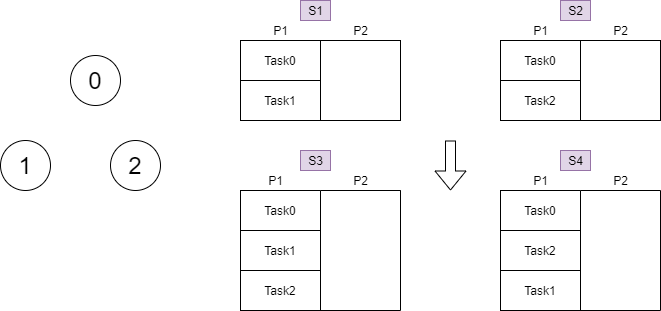

The diagram above was exported from draw.io. Its source (the exported page's mxGraphModel, read from the mxfile embedded in the PNG):
<mxGraphModel dx="1422" dy="794" grid="1" gridSize="10" guides="1" tooltips="1" connect="1" arrows="1" fold="1" page="1" pageScale="1" pageWidth="850" pageHeight="1100" background="#FFFFFF" math="0" shadow="0">
  <root>
    <mxCell id="0" />
    <mxCell id="1" parent="0" />
    <mxCell id="_WBhZJmjJYpJwWpNvTZD-8" value="" style="rounded=0;whiteSpace=wrap;html=1;rotation=90;" vertex="1" parent="1">
      <mxGeometry x="250" y="250" width="120" height="80" as="geometry" />
    </mxCell>
    <mxCell id="zSDLXW9cul64mHcxoHSE-3" value="&lt;font style=&quot;font-size: 24px&quot;&gt;0&lt;/font&gt;" style="ellipse;whiteSpace=wrap;html=1;aspect=fixed;" parent="1" vertex="1">
      <mxGeometry x="100" y="95" width="50" height="50" as="geometry" />
    </mxCell>
    <mxCell id="zSDLXW9cul64mHcxoHSE-4" value="&lt;span style=&quot;font-size: 24px&quot;&gt;1&lt;/span&gt;" style="ellipse;whiteSpace=wrap;html=1;aspect=fixed;" parent="1" vertex="1">
      <mxGeometry x="30" y="180" width="50" height="50" as="geometry" />
    </mxCell>
    <mxCell id="zSDLXW9cul64mHcxoHSE-16" value="" style="whiteSpace=wrap;html=1;aspect=fixed;" parent="1" vertex="1">
      <mxGeometry x="350" y="80" width="80" height="80" as="geometry" />
    </mxCell>
    <mxCell id="zSDLXW9cul64mHcxoHSE-17" value="" style="whiteSpace=wrap;html=1;aspect=fixed;" parent="1" vertex="1">
      <mxGeometry x="270" y="80" width="80" height="80" as="geometry" />
    </mxCell>
    <mxCell id="zSDLXW9cul64mHcxoHSE-18" value="Task0" style="rounded=0;whiteSpace=wrap;html=1;" parent="1" vertex="1">
      <mxGeometry x="270" y="80" width="80" height="40" as="geometry" />
    </mxCell>
    <mxCell id="zSDLXW9cul64mHcxoHSE-21" value="" style="whiteSpace=wrap;html=1;aspect=fixed;" parent="1" vertex="1">
      <mxGeometry x="530" y="80" width="80" height="80" as="geometry" />
    </mxCell>
    <mxCell id="zSDLXW9cul64mHcxoHSE-22" value="" style="whiteSpace=wrap;html=1;aspect=fixed;" parent="1" vertex="1">
      <mxGeometry x="610" y="80" width="80" height="80" as="geometry" />
    </mxCell>
    <mxCell id="zSDLXW9cul64mHcxoHSE-23" value="Task1" style="rounded=0;whiteSpace=wrap;html=1;" parent="1" vertex="1">
      <mxGeometry x="270" y="120" width="80" height="40" as="geometry" />
    </mxCell>
    <mxCell id="zSDLXW9cul64mHcxoHSE-25" value="" style="shape=flexArrow;endArrow=classic;html=1;" parent="1" edge="1">
      <mxGeometry width="50" height="50" relative="1" as="geometry">
        <mxPoint x="480" y="180" as="sourcePoint" />
        <mxPoint x="480" y="230" as="targetPoint" />
      </mxGeometry>
    </mxCell>
    <mxCell id="zSDLXW9cul64mHcxoHSE-26" value="P1" style="text;html=1;resizable=0;autosize=1;align=center;verticalAlign=middle;points=[];fillColor=none;strokeColor=none;rounded=0;" parent="1" vertex="1">
      <mxGeometry x="295" y="60" width="30" height="20" as="geometry" />
    </mxCell>
    <mxCell id="zSDLXW9cul64mHcxoHSE-27" value="P2" style="text;html=1;resizable=0;autosize=1;align=center;verticalAlign=middle;points=[];fillColor=none;strokeColor=none;rounded=0;" parent="1" vertex="1">
      <mxGeometry x="375" y="60" width="30" height="20" as="geometry" />
    </mxCell>
    <mxCell id="zSDLXW9cul64mHcxoHSE-28" value="P1" style="text;html=1;resizable=0;autosize=1;align=center;verticalAlign=middle;points=[];fillColor=none;strokeColor=none;rounded=0;" parent="1" vertex="1">
      <mxGeometry x="555" y="60" width="30" height="20" as="geometry" />
    </mxCell>
    <mxCell id="zSDLXW9cul64mHcxoHSE-29" value="P2" style="text;html=1;resizable=0;autosize=1;align=center;verticalAlign=middle;points=[];fillColor=none;strokeColor=none;rounded=0;" parent="1" vertex="1">
      <mxGeometry x="635" y="60" width="30" height="20" as="geometry" />
    </mxCell>
    <mxCell id="zSDLXW9cul64mHcxoHSE-30" value="S1" style="text;html=1;resizable=0;autosize=1;align=center;verticalAlign=middle;points=[];fillColor=#e1d5e7;strokeColor=#9673a6;rounded=0;" parent="1" vertex="1">
      <mxGeometry x="330" y="40" width="30" height="20" as="geometry" />
    </mxCell>
    <mxCell id="zSDLXW9cul64mHcxoHSE-32" value="S2" style="text;html=1;resizable=0;autosize=1;align=center;verticalAlign=middle;points=[];fillColor=#e1d5e7;strokeColor=#9673a6;rounded=0;" parent="1" vertex="1">
      <mxGeometry x="590" y="40" width="30" height="20" as="geometry" />
    </mxCell>
    <mxCell id="gosJgq6j_VAOebBVdQYn-1" value="" style="whiteSpace=wrap;html=1;aspect=fixed;" parent="1" vertex="1">
      <mxGeometry x="270" y="230" width="80" height="80" as="geometry" />
    </mxCell>
    <mxCell id="gosJgq6j_VAOebBVdQYn-3" value="" style="whiteSpace=wrap;html=1;aspect=fixed;" parent="1" vertex="1">
      <mxGeometry x="350" y="230" width="80" height="80" as="geometry" />
    </mxCell>
    <mxCell id="gosJgq6j_VAOebBVdQYn-4" value="Task0" style="rounded=0;whiteSpace=wrap;html=1;" parent="1" vertex="1">
      <mxGeometry x="270" y="230" width="80" height="40" as="geometry" />
    </mxCell>
    <mxCell id="gosJgq6j_VAOebBVdQYn-6" value="S3" style="text;html=1;resizable=0;autosize=1;align=center;verticalAlign=middle;points=[];fillColor=#e1d5e7;strokeColor=#9673a6;rounded=0;" parent="1" vertex="1">
      <mxGeometry x="330" y="190" width="30" height="20" as="geometry" />
    </mxCell>
    <mxCell id="gosJgq6j_VAOebBVdQYn-9" value="P1" style="text;html=1;resizable=0;autosize=1;align=center;verticalAlign=middle;points=[];fillColor=none;strokeColor=none;rounded=0;" parent="1" vertex="1">
      <mxGeometry x="555" y="210" width="30" height="20" as="geometry" />
    </mxCell>
    <mxCell id="gosJgq6j_VAOebBVdQYn-10" value="P1" style="text;html=1;resizable=0;autosize=1;align=center;verticalAlign=middle;points=[];fillColor=none;strokeColor=none;rounded=0;" parent="1" vertex="1">
      <mxGeometry x="290" y="210" width="30" height="20" as="geometry" />
    </mxCell>
    <mxCell id="gosJgq6j_VAOebBVdQYn-11" value="P2" style="text;html=1;resizable=0;autosize=1;align=center;verticalAlign=middle;points=[];fillColor=none;strokeColor=none;rounded=0;" parent="1" vertex="1">
      <mxGeometry x="375" y="210" width="30" height="20" as="geometry" />
    </mxCell>
    <mxCell id="gosJgq6j_VAOebBVdQYn-13" value="P2" style="text;html=1;resizable=0;autosize=1;align=center;verticalAlign=middle;points=[];fillColor=none;strokeColor=none;rounded=0;" parent="1" vertex="1">
      <mxGeometry x="635" y="210" width="30" height="20" as="geometry" />
    </mxCell>
    <mxCell id="gosJgq6j_VAOebBVdQYn-15" value="S4" style="text;html=1;resizable=0;autosize=1;align=center;verticalAlign=middle;points=[];fillColor=#e1d5e7;strokeColor=#9673a6;rounded=0;" parent="1" vertex="1">
      <mxGeometry x="590" y="190" width="30" height="20" as="geometry" />
    </mxCell>
    <mxCell id="_WBhZJmjJYpJwWpNvTZD-1" value="&lt;span style=&quot;font-size: 24px&quot;&gt;2&lt;/span&gt;" style="ellipse;whiteSpace=wrap;html=1;aspect=fixed;" vertex="1" parent="1">
      <mxGeometry x="140" y="180" width="50" height="50" as="geometry" />
    </mxCell>
    <mxCell id="_WBhZJmjJYpJwWpNvTZD-2" value="Task0" style="rounded=0;whiteSpace=wrap;html=1;" vertex="1" parent="1">
      <mxGeometry x="530" y="80" width="80" height="40" as="geometry" />
    </mxCell>
    <mxCell id="_WBhZJmjJYpJwWpNvTZD-3" value="Task2" style="rounded=0;whiteSpace=wrap;html=1;" vertex="1" parent="1">
      <mxGeometry x="530" y="120" width="80" height="40" as="geometry" />
    </mxCell>
    <mxCell id="_WBhZJmjJYpJwWpNvTZD-5" value="" style="rounded=1;whiteSpace=wrap;html=1;rotation=90;" vertex="1" parent="1">
      <mxGeometry x="330" y="250" width="120" height="80" as="geometry" />
    </mxCell>
    <mxCell id="gosJgq6j_VAOebBVdQYn-5" value="Task1" style="rounded=0;whiteSpace=wrap;html=1;" parent="1" vertex="1">
      <mxGeometry x="270" y="270" width="80" height="40" as="geometry" />
    </mxCell>
    <mxCell id="_WBhZJmjJYpJwWpNvTZD-6" value="Task0" style="rounded=0;whiteSpace=wrap;html=1;" vertex="1" parent="1">
      <mxGeometry x="270" y="230" width="80" height="40" as="geometry" />
    </mxCell>
    <mxCell id="_WBhZJmjJYpJwWpNvTZD-7" value="" style="rounded=0;whiteSpace=wrap;html=1;rotation=90;" vertex="1" parent="1">
      <mxGeometry x="330" y="250" width="120" height="80" as="geometry" />
    </mxCell>
    <mxCell id="_WBhZJmjJYpJwWpNvTZD-9" value="Task2" style="rounded=0;whiteSpace=wrap;html=1;" vertex="1" parent="1">
      <mxGeometry x="270" y="310" width="80" height="40" as="geometry" />
    </mxCell>
    <mxCell id="_WBhZJmjJYpJwWpNvTZD-10" value="" style="rounded=0;whiteSpace=wrap;html=1;rotation=90;" vertex="1" parent="1">
      <mxGeometry x="510" y="250" width="120" height="80" as="geometry" />
    </mxCell>
    <mxCell id="_WBhZJmjJYpJwWpNvTZD-11" value="Task0" style="rounded=0;whiteSpace=wrap;html=1;" vertex="1" parent="1">
      <mxGeometry x="530" y="230" width="80" height="40" as="geometry" />
    </mxCell>
    <mxCell id="_WBhZJmjJYpJwWpNvTZD-12" value="" style="rounded=0;whiteSpace=wrap;html=1;rotation=90;" vertex="1" parent="1">
      <mxGeometry x="590" y="250" width="120" height="80" as="geometry" />
    </mxCell>
    <mxCell id="_WBhZJmjJYpJwWpNvTZD-13" value="Task2" style="rounded=0;whiteSpace=wrap;html=1;" vertex="1" parent="1">
      <mxGeometry x="530" y="270" width="80" height="40" as="geometry" />
    </mxCell>
    <mxCell id="gosJgq6j_VAOebBVdQYn-8" value="Task1" style="rounded=0;whiteSpace=wrap;html=1;" parent="1" vertex="1">
      <mxGeometry x="530" y="310" width="80" height="40" as="geometry" />
    </mxCell>
  </root>
</mxGraphModel>